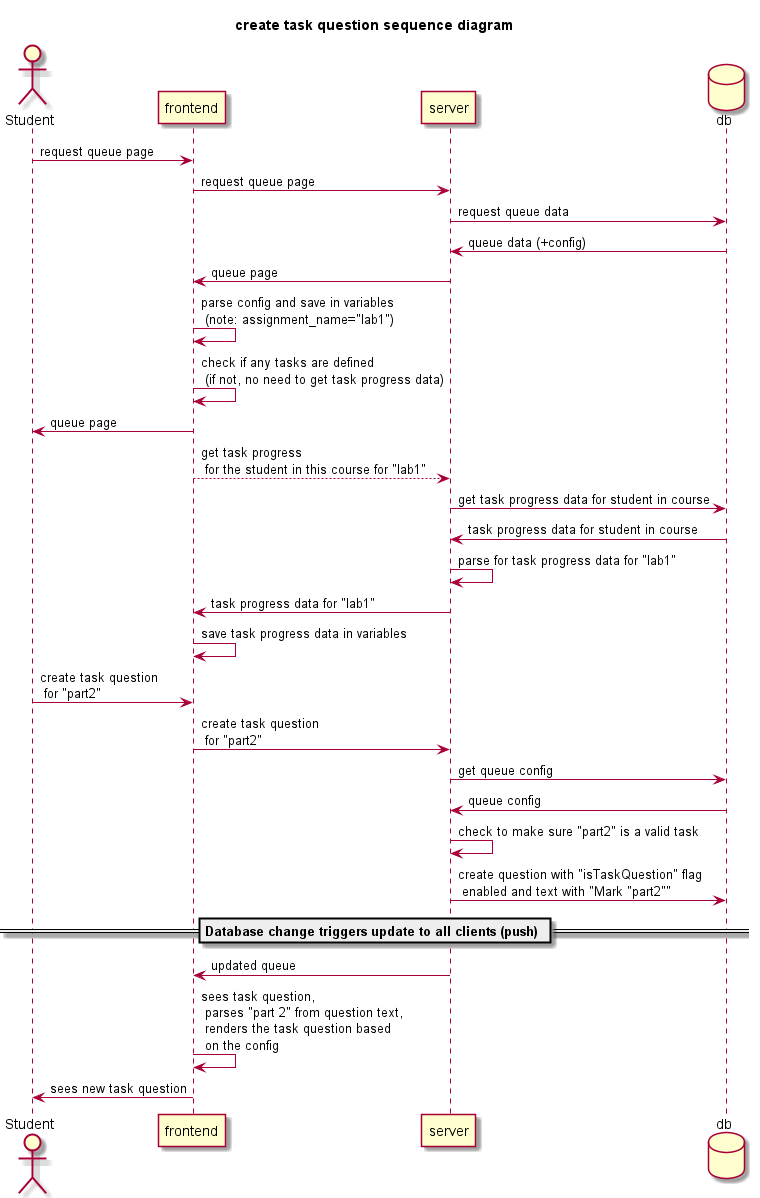

The diagram above was rendered by PlantUML. Its source (embedded in the PNG):
@startuml
skin rose

title "create task question sequence diagram"

actor User as "Student"
participant frontend
participant server
database db

User -> frontend : request queue page
frontend -> server : request queue page
server -> db : request queue data
server <- db : queue data (+config)
frontend <- server : queue page
frontend -> frontend : parse config and save in variables \n (note: assignment_name="lab1")
frontend -> frontend : check if any tasks are defined \n (if not, no need to get task progress data)
User <- frontend : queue page


frontend --> server : get task progress \n for the student in this course for "lab1"
server -> db : get task progress data for student in course
server <- db : task progress data for student in course
server -> server : parse for task progress data for "lab1"
frontend <- server : task progress data for "lab1"
frontend -> frontend : save task progress data in variables

User -> frontend : create task question\n for "part2"
frontend -> server : create task question\n for "part2"
server -> db : get queue config
server <- db : queue config
server -> server : check to make sure "part2" is a valid task
server -> db : create question with "isTaskQuestion" flag\n enabled and text with "Mark "part2""

== Database change triggers update to all clients (push) ==

frontend <- server : updated queue
frontend -> frontend : sees task question, \n parses "part 2" from question text, \n renders the task question based \n on the config 
User <- frontend : sees new task question
@enduml